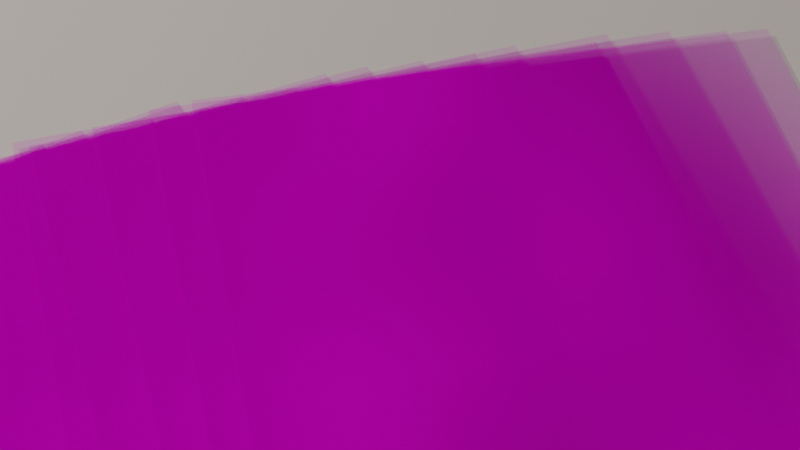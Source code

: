 # Source: spie23_x_-0.45_y_0.65_z_1.6_rx_45_ry_0_rz_-10_lens_85_dof_True_dist_2.38_fstop_1.8_samp_1024_denoise_False.blend  (saved by Blender 3.6.13; exported with 4.5.12 LTS)
import bpy
from mathutils import Matrix  # noqa: F401  (used for matrix-valued properties, if any)

bpy.ops.wm.read_factory_settings(use_empty=True)
scene = bpy.context.scene
scene.name = 'Scene'

# ---- collections
col_collection = bpy.data.collections.new('Collection'); scene.collection.children.link(col_collection)

# ---- images (referenced by path relative to the original .blend; pixels are not part of the script)
import os
ASSET_DIR = os.environ.get("B2B_ASSET_DIR", "")  # directory of the original .blend (textures are referenced by path, not embedded)
HERE = os.path.dirname(os.path.abspath(__file__))  # packed textures are extracted next to this script under _unpacked/

def load_image(name, relpath, width, height, colorspace="sRGB"):
    """Load a texture the original file referenced (path relative to the .blend, or extracted next to this script)."""
    p = next((c for c in (os.path.join(HERE, relpath), os.path.join(ASSET_DIR, relpath)) if relpath and os.path.exists(c)), "")
    if p:
        img = bpy.data.images.load(p, check_existing=True)
        img.name = name
    else:  # same state as the original file: an image datablock whose file is absent (Cycles renders it pink)
        img = bpy.data.images.new(name, width, height)
        img.source = "FILE"
        img.filepath = "//" + (relpath or name)
    img.colorspace_settings.name = colorspace
    return img
img_page_0_jpg = load_image('page_0.jpg', 'page_0.jpg', 1024, 1024, 'sRGB')
img_page_1_jpg = load_image('page_1.jpg', 'page_1.jpg', 1024, 1024, 'sRGB')
img_page_10_jpg = load_image('page_10.jpg', 'page_10.jpg', 1024, 1024, 'sRGB')
img_page_11_jpg = load_image('page_11.jpg', 'page_11.jpg', 1024, 1024, 'sRGB')
img_page_12_jpg = load_image('page_12.jpg', 'page_12.jpg', 1024, 1024, 'sRGB')
img_page_13_jpg = load_image('page_13.jpg', 'page_13.jpg', 1024, 1024, 'sRGB')
img_page_14_jpg = load_image('page_14.jpg', 'page_14.jpg', 1024, 1024, 'sRGB')
img_page_15_jpg = load_image('page_15.jpg', 'page_15.jpg', 1024, 1024, 'sRGB')
img_page_16_jpg = load_image('page_16.jpg', 'page_16.jpg', 1024, 1024, 'sRGB')
img_page_17_jpg = load_image('page_17.jpg', 'page_17.jpg', 1024, 1024, 'sRGB')
img_page_18_jpg = load_image('page_18.jpg', 'page_18.jpg', 1024, 1024, 'sRGB')
img_page_2_jpg = load_image('page_2.jpg', 'page_2.jpg', 1024, 1024, 'sRGB')
img_page_3_jpg = load_image('page_3.jpg', 'page_3.jpg', 1024, 1024, 'sRGB')
img_page_4_jpg = load_image('page_4.jpg', 'page_4.jpg', 1024, 1024, 'sRGB')
img_page_5_jpg = load_image('page_5.jpg', 'page_5.jpg', 1024, 1024, 'sRGB')
img_page_6_jpg = load_image('page_6.jpg', 'page_6.jpg', 1024, 1024, 'sRGB')
img_page_7_jpg = load_image('page_7.jpg', 'page_7.jpg', 1024, 1024, 'sRGB')
img_page_8_jpg = load_image('page_8.jpg', 'page_8.jpg', 1024, 1024, 'sRGB')
img_page_9_jpg = load_image('page_9.jpg', 'page_9.jpg', 1024, 1024, 'sRGB')

# ---- materials (node trees are filled in below, after node groups)
mat_page_0 = bpy.data.materials.new('page_0')
mat_page_0.surface_render_method = 'BLENDED'
mat_page_0.blend_method = 'BLEND'
mat_page_1 = bpy.data.materials.new('page_1')
mat_page_1.surface_render_method = 'BLENDED'
mat_page_1.blend_method = 'BLEND'
mat_page_10 = bpy.data.materials.new('page_10')
mat_page_10.surface_render_method = 'BLENDED'
mat_page_10.blend_method = 'BLEND'
mat_page_11 = bpy.data.materials.new('page_11')
mat_page_11.surface_render_method = 'BLENDED'
mat_page_11.blend_method = 'BLEND'
mat_page_12 = bpy.data.materials.new('page_12')
mat_page_12.surface_render_method = 'BLENDED'
mat_page_12.blend_method = 'BLEND'
mat_page_13 = bpy.data.materials.new('page_13')
mat_page_13.surface_render_method = 'BLENDED'
mat_page_13.blend_method = 'BLEND'
mat_page_14 = bpy.data.materials.new('page_14')
mat_page_14.surface_render_method = 'BLENDED'
mat_page_14.blend_method = 'BLEND'
mat_page_15 = bpy.data.materials.new('page_15')
mat_page_15.surface_render_method = 'BLENDED'
mat_page_15.blend_method = 'BLEND'
mat_page_16 = bpy.data.materials.new('page_16')
mat_page_16.surface_render_method = 'BLENDED'
mat_page_16.blend_method = 'BLEND'
mat_page_17 = bpy.data.materials.new('page_17')
mat_page_17.surface_render_method = 'BLENDED'
mat_page_17.blend_method = 'BLEND'
mat_page_18 = bpy.data.materials.new('page_18')
mat_page_18.surface_render_method = 'BLENDED'
mat_page_18.blend_method = 'BLEND'
mat_page_2 = bpy.data.materials.new('page_2')
mat_page_2.surface_render_method = 'BLENDED'
mat_page_2.blend_method = 'BLEND'
mat_page_3 = bpy.data.materials.new('page_3')
mat_page_3.surface_render_method = 'BLENDED'
mat_page_3.blend_method = 'BLEND'
mat_page_4 = bpy.data.materials.new('page_4')
mat_page_4.surface_render_method = 'BLENDED'
mat_page_4.blend_method = 'BLEND'
mat_page_5 = bpy.data.materials.new('page_5')
mat_page_5.surface_render_method = 'BLENDED'
mat_page_5.blend_method = 'BLEND'
mat_page_6 = bpy.data.materials.new('page_6')
mat_page_6.surface_render_method = 'BLENDED'
mat_page_6.blend_method = 'BLEND'
mat_page_7 = bpy.data.materials.new('page_7')
mat_page_7.surface_render_method = 'BLENDED'
mat_page_7.blend_method = 'BLEND'
mat_page_8 = bpy.data.materials.new('page_8')
mat_page_8.surface_render_method = 'BLENDED'
mat_page_8.blend_method = 'BLEND'
mat_page_9 = bpy.data.materials.new('page_9')
mat_page_9.surface_render_method = 'BLENDED'
mat_page_9.blend_method = 'BLEND'

# ---- material node trees
mat_page_0.use_nodes = True; mat_page_0.node_tree.nodes.clear()
_N = mat_page_0.node_tree.nodes; _L = mat_page_0.node_tree.links
n0 = _N.new('ShaderNodeOutputMaterial'); n0.name = 'Material Output'; n0.location = (300, 300)
n1 = _N.new('ShaderNodeTexImage'); n1.name = 'Image Texture'; n1.location = (-200, 300)
n1.image = img_page_0_jpg
n1.extension = 'CLIP'
n2 = _N.new('ShaderNodeBsdfPrincipled'); n2.name = 'Principled BSDF'; n2.location = (0, 300)
n2.distribution = 'GGX'
n2.subsurface_method = 'RANDOM_WALK_SKIN'
n2.inputs[2].default_value = 1.0
n2.inputs[3].default_value = 1.45
n2.inputs[13].default_value = 0.0
n2.inputs[18].default_value = 0.1
n2.inputs[27].default_value = (0.0, 0.0, 0.0, 1.0)
n2.inputs[28].default_value = 1.0
n3 = _N.new('ShaderNodeTexNoise'); n3.name = 'Noise Texture'; n3.location = (0, 0)
n3.inputs[2].default_value = 500.0
n3.inputs[3].default_value = 250.0
n4 = _N.new('ShaderNodeBump'); n4.name = 'Bump'; n4.location = (0, 0)
n4.inputs[0].default_value = 0.05
n4.inputs[1].default_value = 1.0
n4.inputs[2].default_value = 1.0
n5 = _N.new('ShaderNodeTexNoise'); n5.name = 'Noise Texture.001'; n5.location = (0, 0)
n5.inputs[2].default_value = 1.5
n5.inputs[3].default_value = 0.5
n6 = _N.new('ShaderNodeBump'); n6.name = 'Bump.001'; n6.location = (0, 0)
n6.inputs[0].default_value = 0.5
n6.inputs[1].default_value = 1.0
n6.inputs[2].default_value = 1.0
n7 = _N.new('ShaderNodeMixRGB'); n7.name = 'Mix (Legacy)'; n7.location = (0, 0)
n7.blend_type = 'ADD'
n7.inputs[0].default_value = 1.0
_L.new(n1.outputs[0], n2.inputs[0])
_L.new(n1.outputs[1], n2.inputs[4])
_L.new(n2.outputs[0], n0.inputs[0])
_L.new(n3.outputs[0], n4.inputs[3])
_L.new(n5.outputs[0], n6.inputs[3])
_L.new(n4.outputs[0], n7.inputs[1])
_L.new(n6.outputs[0], n7.inputs[2])
_L.new(n7.outputs[0], n2.inputs[5])
n0.is_active_output = True
mat_page_1.use_nodes = True; mat_page_1.node_tree.nodes.clear()
_N = mat_page_1.node_tree.nodes; _L = mat_page_1.node_tree.links
n0 = _N.new('ShaderNodeOutputMaterial'); n0.name = 'Material Output'; n0.location = (300, 300)
n1 = _N.new('ShaderNodeTexImage'); n1.name = 'Image Texture'; n1.location = (-200, 300)
n1.image = img_page_1_jpg
n1.extension = 'CLIP'
n2 = _N.new('ShaderNodeBsdfPrincipled'); n2.name = 'Principled BSDF'; n2.location = (0, 300)
n2.distribution = 'GGX'
n2.subsurface_method = 'RANDOM_WALK_SKIN'
n2.inputs[2].default_value = 1.0
n2.inputs[3].default_value = 1.45
n2.inputs[13].default_value = 0.0
n2.inputs[18].default_value = 0.1
n2.inputs[27].default_value = (0.0, 0.0, 0.0, 1.0)
n2.inputs[28].default_value = 1.0
n3 = _N.new('ShaderNodeTexNoise'); n3.name = 'Noise Texture'; n3.location = (0, 0)
n3.inputs[2].default_value = 500.0
n3.inputs[3].default_value = 250.0
n4 = _N.new('ShaderNodeBump'); n4.name = 'Bump'; n4.location = (0, 0)
n4.inputs[0].default_value = 0.05
n4.inputs[1].default_value = 1.0
n4.inputs[2].default_value = 1.0
n5 = _N.new('ShaderNodeTexNoise'); n5.name = 'Noise Texture.001'; n5.location = (0, 0)
n5.inputs[2].default_value = 1.5
n5.inputs[3].default_value = 0.5
n6 = _N.new('ShaderNodeBump'); n6.name = 'Bump.001'; n6.location = (0, 0)
n6.inputs[0].default_value = 0.5
n6.inputs[1].default_value = 1.0
n6.inputs[2].default_value = 1.0
n7 = _N.new('ShaderNodeMixRGB'); n7.name = 'Mix (Legacy)'; n7.location = (0, 0)
n7.blend_type = 'ADD'
n7.inputs[0].default_value = 1.0
_L.new(n1.outputs[0], n2.inputs[0])
_L.new(n1.outputs[1], n2.inputs[4])
_L.new(n2.outputs[0], n0.inputs[0])
_L.new(n3.outputs[0], n4.inputs[3])
_L.new(n5.outputs[0], n6.inputs[3])
_L.new(n4.outputs[0], n7.inputs[1])
_L.new(n6.outputs[0], n7.inputs[2])
_L.new(n7.outputs[0], n2.inputs[5])
n0.is_active_output = True
mat_page_10.use_nodes = True; mat_page_10.node_tree.nodes.clear()
_N = mat_page_10.node_tree.nodes; _L = mat_page_10.node_tree.links
n0 = _N.new('ShaderNodeOutputMaterial'); n0.name = 'Material Output'; n0.location = (300, 300)
n1 = _N.new('ShaderNodeTexImage'); n1.name = 'Image Texture'; n1.location = (-200, 300)
n1.image = img_page_10_jpg
n1.extension = 'CLIP'
n2 = _N.new('ShaderNodeBsdfPrincipled'); n2.name = 'Principled BSDF'; n2.location = (0, 300)
n2.distribution = 'GGX'
n2.subsurface_method = 'RANDOM_WALK_SKIN'
n2.inputs[2].default_value = 1.0
n2.inputs[3].default_value = 1.45
n2.inputs[13].default_value = 0.0
n2.inputs[18].default_value = 0.1
n2.inputs[27].default_value = (0.0, 0.0, 0.0, 1.0)
n2.inputs[28].default_value = 1.0
n3 = _N.new('ShaderNodeTexNoise'); n3.name = 'Noise Texture'; n3.location = (0, 0)
n3.inputs[2].default_value = 500.0
n3.inputs[3].default_value = 250.0
n4 = _N.new('ShaderNodeBump'); n4.name = 'Bump'; n4.location = (0, 0)
n4.inputs[0].default_value = 0.05
n4.inputs[1].default_value = 1.0
n4.inputs[2].default_value = 1.0
n5 = _N.new('ShaderNodeTexNoise'); n5.name = 'Noise Texture.001'; n5.location = (0, 0)
n5.inputs[2].default_value = 1.5
n5.inputs[3].default_value = 0.5
n6 = _N.new('ShaderNodeBump'); n6.name = 'Bump.001'; n6.location = (0, 0)
n6.inputs[0].default_value = 0.5
n6.inputs[1].default_value = 1.0
n6.inputs[2].default_value = 1.0
n7 = _N.new('ShaderNodeMixRGB'); n7.name = 'Mix (Legacy)'; n7.location = (0, 0)
n7.blend_type = 'ADD'
n7.inputs[0].default_value = 1.0
_L.new(n1.outputs[0], n2.inputs[0])
_L.new(n1.outputs[1], n2.inputs[4])
_L.new(n2.outputs[0], n0.inputs[0])
_L.new(n3.outputs[0], n4.inputs[3])
_L.new(n5.outputs[0], n6.inputs[3])
_L.new(n4.outputs[0], n7.inputs[1])
_L.new(n6.outputs[0], n7.inputs[2])
_L.new(n7.outputs[0], n2.inputs[5])
n0.is_active_output = True
mat_page_11.use_nodes = True; mat_page_11.node_tree.nodes.clear()
_N = mat_page_11.node_tree.nodes; _L = mat_page_11.node_tree.links
n0 = _N.new('ShaderNodeOutputMaterial'); n0.name = 'Material Output'; n0.location = (300, 300)
n1 = _N.new('ShaderNodeTexImage'); n1.name = 'Image Texture'; n1.location = (-200, 300)
n1.image = img_page_11_jpg
n1.extension = 'CLIP'
n2 = _N.new('ShaderNodeBsdfPrincipled'); n2.name = 'Principled BSDF'; n2.location = (0, 300)
n2.distribution = 'GGX'
n2.subsurface_method = 'RANDOM_WALK_SKIN'
n2.inputs[2].default_value = 1.0
n2.inputs[3].default_value = 1.45
n2.inputs[13].default_value = 0.0
n2.inputs[18].default_value = 0.1
n2.inputs[27].default_value = (0.0, 0.0, 0.0, 1.0)
n2.inputs[28].default_value = 1.0
n3 = _N.new('ShaderNodeTexNoise'); n3.name = 'Noise Texture'; n3.location = (0, 0)
n3.inputs[2].default_value = 500.0
n3.inputs[3].default_value = 250.0
n4 = _N.new('ShaderNodeBump'); n4.name = 'Bump'; n4.location = (0, 0)
n4.inputs[0].default_value = 0.05
n4.inputs[1].default_value = 1.0
n4.inputs[2].default_value = 1.0
n5 = _N.new('ShaderNodeTexNoise'); n5.name = 'Noise Texture.001'; n5.location = (0, 0)
n5.inputs[2].default_value = 1.5
n5.inputs[3].default_value = 0.5
n6 = _N.new('ShaderNodeBump'); n6.name = 'Bump.001'; n6.location = (0, 0)
n6.inputs[0].default_value = 0.5
n6.inputs[1].default_value = 1.0
n6.inputs[2].default_value = 1.0
n7 = _N.new('ShaderNodeMixRGB'); n7.name = 'Mix (Legacy)'; n7.location = (0, 0)
n7.blend_type = 'ADD'
n7.inputs[0].default_value = 1.0
_L.new(n1.outputs[0], n2.inputs[0])
_L.new(n1.outputs[1], n2.inputs[4])
_L.new(n2.outputs[0], n0.inputs[0])
_L.new(n3.outputs[0], n4.inputs[3])
_L.new(n5.outputs[0], n6.inputs[3])
_L.new(n4.outputs[0], n7.inputs[1])
_L.new(n6.outputs[0], n7.inputs[2])
_L.new(n7.outputs[0], n2.inputs[5])
n0.is_active_output = True
mat_page_12.use_nodes = True; mat_page_12.node_tree.nodes.clear()
_N = mat_page_12.node_tree.nodes; _L = mat_page_12.node_tree.links
n0 = _N.new('ShaderNodeOutputMaterial'); n0.name = 'Material Output'; n0.location = (300, 300)
n1 = _N.new('ShaderNodeTexImage'); n1.name = 'Image Texture'; n1.location = (-200, 300)
n1.image = img_page_12_jpg
n1.extension = 'CLIP'
n2 = _N.new('ShaderNodeBsdfPrincipled'); n2.name = 'Principled BSDF'; n2.location = (0, 300)
n2.distribution = 'GGX'
n2.subsurface_method = 'RANDOM_WALK_SKIN'
n2.inputs[2].default_value = 1.0
n2.inputs[3].default_value = 1.45
n2.inputs[13].default_value = 0.0
n2.inputs[18].default_value = 0.1
n2.inputs[27].default_value = (0.0, 0.0, 0.0, 1.0)
n2.inputs[28].default_value = 1.0
n3 = _N.new('ShaderNodeTexNoise'); n3.name = 'Noise Texture'; n3.location = (0, 0)
n3.inputs[2].default_value = 500.0
n3.inputs[3].default_value = 250.0
n4 = _N.new('ShaderNodeBump'); n4.name = 'Bump'; n4.location = (0, 0)
n4.inputs[0].default_value = 0.05
n4.inputs[1].default_value = 1.0
n4.inputs[2].default_value = 1.0
n5 = _N.new('ShaderNodeTexNoise'); n5.name = 'Noise Texture.001'; n5.location = (0, 0)
n5.inputs[2].default_value = 1.5
n5.inputs[3].default_value = 0.5
n6 = _N.new('ShaderNodeBump'); n6.name = 'Bump.001'; n6.location = (0, 0)
n6.inputs[0].default_value = 0.5
n6.inputs[1].default_value = 1.0
n6.inputs[2].default_value = 1.0
n7 = _N.new('ShaderNodeMixRGB'); n7.name = 'Mix (Legacy)'; n7.location = (0, 0)
n7.blend_type = 'ADD'
n7.inputs[0].default_value = 1.0
_L.new(n1.outputs[0], n2.inputs[0])
_L.new(n1.outputs[1], n2.inputs[4])
_L.new(n2.outputs[0], n0.inputs[0])
_L.new(n3.outputs[0], n4.inputs[3])
_L.new(n5.outputs[0], n6.inputs[3])
_L.new(n4.outputs[0], n7.inputs[1])
_L.new(n6.outputs[0], n7.inputs[2])
_L.new(n7.outputs[0], n2.inputs[5])
n0.is_active_output = True
mat_page_13.use_nodes = True; mat_page_13.node_tree.nodes.clear()
_N = mat_page_13.node_tree.nodes; _L = mat_page_13.node_tree.links
n0 = _N.new('ShaderNodeOutputMaterial'); n0.name = 'Material Output'; n0.location = (300, 300)
n1 = _N.new('ShaderNodeTexImage'); n1.name = 'Image Texture'; n1.location = (-200, 300)
n1.image = img_page_13_jpg
n1.extension = 'CLIP'
n2 = _N.new('ShaderNodeBsdfPrincipled'); n2.name = 'Principled BSDF'; n2.location = (0, 300)
n2.distribution = 'GGX'
n2.subsurface_method = 'RANDOM_WALK_SKIN'
n2.inputs[2].default_value = 1.0
n2.inputs[3].default_value = 1.45
n2.inputs[13].default_value = 0.0
n2.inputs[18].default_value = 0.1
n2.inputs[27].default_value = (0.0, 0.0, 0.0, 1.0)
n2.inputs[28].default_value = 1.0
n3 = _N.new('ShaderNodeTexNoise'); n3.name = 'Noise Texture'; n3.location = (0, 0)
n3.inputs[2].default_value = 500.0
n3.inputs[3].default_value = 250.0
n4 = _N.new('ShaderNodeBump'); n4.name = 'Bump'; n4.location = (0, 0)
n4.inputs[0].default_value = 0.05
n4.inputs[1].default_value = 1.0
n4.inputs[2].default_value = 1.0
n5 = _N.new('ShaderNodeTexNoise'); n5.name = 'Noise Texture.001'; n5.location = (0, 0)
n5.inputs[2].default_value = 1.5
n5.inputs[3].default_value = 0.5
n6 = _N.new('ShaderNodeBump'); n6.name = 'Bump.001'; n6.location = (0, 0)
n6.inputs[0].default_value = 0.5
n6.inputs[1].default_value = 1.0
n6.inputs[2].default_value = 1.0
n7 = _N.new('ShaderNodeMixRGB'); n7.name = 'Mix (Legacy)'; n7.location = (0, 0)
n7.blend_type = 'ADD'
n7.inputs[0].default_value = 1.0
_L.new(n1.outputs[0], n2.inputs[0])
_L.new(n1.outputs[1], n2.inputs[4])
_L.new(n2.outputs[0], n0.inputs[0])
_L.new(n3.outputs[0], n4.inputs[3])
_L.new(n5.outputs[0], n6.inputs[3])
_L.new(n4.outputs[0], n7.inputs[1])
_L.new(n6.outputs[0], n7.inputs[2])
_L.new(n7.outputs[0], n2.inputs[5])
n0.is_active_output = True
mat_page_14.use_nodes = True; mat_page_14.node_tree.nodes.clear()
_N = mat_page_14.node_tree.nodes; _L = mat_page_14.node_tree.links
n0 = _N.new('ShaderNodeOutputMaterial'); n0.name = 'Material Output'; n0.location = (300, 300)
n1 = _N.new('ShaderNodeTexImage'); n1.name = 'Image Texture'; n1.location = (-200, 300)
n1.image = img_page_14_jpg
n1.extension = 'CLIP'
n2 = _N.new('ShaderNodeBsdfPrincipled'); n2.name = 'Principled BSDF'; n2.location = (0, 300)
n2.distribution = 'GGX'
n2.subsurface_method = 'RANDOM_WALK_SKIN'
n2.inputs[2].default_value = 1.0
n2.inputs[3].default_value = 1.45
n2.inputs[13].default_value = 0.0
n2.inputs[18].default_value = 0.1
n2.inputs[27].default_value = (0.0, 0.0, 0.0, 1.0)
n2.inputs[28].default_value = 1.0
n3 = _N.new('ShaderNodeTexNoise'); n3.name = 'Noise Texture'; n3.location = (0, 0)
n3.inputs[2].default_value = 500.0
n3.inputs[3].default_value = 250.0
n4 = _N.new('ShaderNodeBump'); n4.name = 'Bump'; n4.location = (0, 0)
n4.inputs[0].default_value = 0.05
n4.inputs[1].default_value = 1.0
n4.inputs[2].default_value = 1.0
n5 = _N.new('ShaderNodeTexNoise'); n5.name = 'Noise Texture.001'; n5.location = (0, 0)
n5.inputs[2].default_value = 1.5
n5.inputs[3].default_value = 0.5
n6 = _N.new('ShaderNodeBump'); n6.name = 'Bump.001'; n6.location = (0, 0)
n6.inputs[0].default_value = 0.5
n6.inputs[1].default_value = 1.0
n6.inputs[2].default_value = 1.0
n7 = _N.new('ShaderNodeMixRGB'); n7.name = 'Mix (Legacy)'; n7.location = (0, 0)
n7.blend_type = 'ADD'
n7.inputs[0].default_value = 1.0
_L.new(n1.outputs[0], n2.inputs[0])
_L.new(n1.outputs[1], n2.inputs[4])
_L.new(n2.outputs[0], n0.inputs[0])
_L.new(n3.outputs[0], n4.inputs[3])
_L.new(n5.outputs[0], n6.inputs[3])
_L.new(n4.outputs[0], n7.inputs[1])
_L.new(n6.outputs[0], n7.inputs[2])
_L.new(n7.outputs[0], n2.inputs[5])
n0.is_active_output = True
mat_page_15.use_nodes = True; mat_page_15.node_tree.nodes.clear()
_N = mat_page_15.node_tree.nodes; _L = mat_page_15.node_tree.links
n0 = _N.new('ShaderNodeOutputMaterial'); n0.name = 'Material Output'; n0.location = (300, 300)
n1 = _N.new('ShaderNodeTexImage'); n1.name = 'Image Texture'; n1.location = (-200, 300)
n1.image = img_page_15_jpg
n1.extension = 'CLIP'
n2 = _N.new('ShaderNodeBsdfPrincipled'); n2.name = 'Principled BSDF'; n2.location = (0, 300)
n2.distribution = 'GGX'
n2.subsurface_method = 'RANDOM_WALK_SKIN'
n2.inputs[2].default_value = 1.0
n2.inputs[3].default_value = 1.45
n2.inputs[13].default_value = 0.0
n2.inputs[18].default_value = 0.1
n2.inputs[27].default_value = (0.0, 0.0, 0.0, 1.0)
n2.inputs[28].default_value = 1.0
n3 = _N.new('ShaderNodeTexNoise'); n3.name = 'Noise Texture'; n3.location = (0, 0)
n3.inputs[2].default_value = 500.0
n3.inputs[3].default_value = 250.0
n4 = _N.new('ShaderNodeBump'); n4.name = 'Bump'; n4.location = (0, 0)
n4.inputs[0].default_value = 0.05
n4.inputs[1].default_value = 1.0
n4.inputs[2].default_value = 1.0
n5 = _N.new('ShaderNodeTexNoise'); n5.name = 'Noise Texture.001'; n5.location = (0, 0)
n5.inputs[2].default_value = 1.5
n5.inputs[3].default_value = 0.5
n6 = _N.new('ShaderNodeBump'); n6.name = 'Bump.001'; n6.location = (0, 0)
n6.inputs[0].default_value = 0.5
n6.inputs[1].default_value = 1.0
n6.inputs[2].default_value = 1.0
n7 = _N.new('ShaderNodeMixRGB'); n7.name = 'Mix (Legacy)'; n7.location = (0, 0)
n7.blend_type = 'ADD'
n7.inputs[0].default_value = 1.0
_L.new(n1.outputs[0], n2.inputs[0])
_L.new(n1.outputs[1], n2.inputs[4])
_L.new(n2.outputs[0], n0.inputs[0])
_L.new(n3.outputs[0], n4.inputs[3])
_L.new(n5.outputs[0], n6.inputs[3])
_L.new(n4.outputs[0], n7.inputs[1])
_L.new(n6.outputs[0], n7.inputs[2])
_L.new(n7.outputs[0], n2.inputs[5])
n0.is_active_output = True
mat_page_16.use_nodes = True; mat_page_16.node_tree.nodes.clear()
_N = mat_page_16.node_tree.nodes; _L = mat_page_16.node_tree.links
n0 = _N.new('ShaderNodeOutputMaterial'); n0.name = 'Material Output'; n0.location = (300, 300)
n1 = _N.new('ShaderNodeTexImage'); n1.name = 'Image Texture'; n1.location = (-200, 300)
n1.image = img_page_16_jpg
n1.extension = 'CLIP'
n2 = _N.new('ShaderNodeBsdfPrincipled'); n2.name = 'Principled BSDF'; n2.location = (0, 300)
n2.distribution = 'GGX'
n2.subsurface_method = 'RANDOM_WALK_SKIN'
n2.inputs[2].default_value = 1.0
n2.inputs[3].default_value = 1.45
n2.inputs[13].default_value = 0.0
n2.inputs[18].default_value = 0.1
n2.inputs[27].default_value = (0.0, 0.0, 0.0, 1.0)
n2.inputs[28].default_value = 1.0
n3 = _N.new('ShaderNodeTexNoise'); n3.name = 'Noise Texture'; n3.location = (0, 0)
n3.inputs[2].default_value = 500.0
n3.inputs[3].default_value = 250.0
n4 = _N.new('ShaderNodeBump'); n4.name = 'Bump'; n4.location = (0, 0)
n4.inputs[0].default_value = 0.05
n4.inputs[1].default_value = 1.0
n4.inputs[2].default_value = 1.0
n5 = _N.new('ShaderNodeTexNoise'); n5.name = 'Noise Texture.001'; n5.location = (0, 0)
n5.inputs[2].default_value = 1.5
n5.inputs[3].default_value = 0.5
n6 = _N.new('ShaderNodeBump'); n6.name = 'Bump.001'; n6.location = (0, 0)
n6.inputs[0].default_value = 0.5
n6.inputs[1].default_value = 1.0
n6.inputs[2].default_value = 1.0
n7 = _N.new('ShaderNodeMixRGB'); n7.name = 'Mix (Legacy)'; n7.location = (0, 0)
n7.blend_type = 'ADD'
n7.inputs[0].default_value = 1.0
_L.new(n1.outputs[0], n2.inputs[0])
_L.new(n1.outputs[1], n2.inputs[4])
_L.new(n2.outputs[0], n0.inputs[0])
_L.new(n3.outputs[0], n4.inputs[3])
_L.new(n5.outputs[0], n6.inputs[3])
_L.new(n4.outputs[0], n7.inputs[1])
_L.new(n6.outputs[0], n7.inputs[2])
_L.new(n7.outputs[0], n2.inputs[5])
n0.is_active_output = True
mat_page_17.use_nodes = True; mat_page_17.node_tree.nodes.clear()
_N = mat_page_17.node_tree.nodes; _L = mat_page_17.node_tree.links
n0 = _N.new('ShaderNodeOutputMaterial'); n0.name = 'Material Output'; n0.location = (300, 300)
n1 = _N.new('ShaderNodeTexImage'); n1.name = 'Image Texture'; n1.location = (-200, 300)
n1.image = img_page_17_jpg
n1.extension = 'CLIP'
n2 = _N.new('ShaderNodeBsdfPrincipled'); n2.name = 'Principled BSDF'; n2.location = (0, 300)
n2.distribution = 'GGX'
n2.subsurface_method = 'RANDOM_WALK_SKIN'
n2.inputs[2].default_value = 1.0
n2.inputs[3].default_value = 1.45
n2.inputs[13].default_value = 0.0
n2.inputs[18].default_value = 0.1
n2.inputs[27].default_value = (0.0, 0.0, 0.0, 1.0)
n2.inputs[28].default_value = 1.0
n3 = _N.new('ShaderNodeTexNoise'); n3.name = 'Noise Texture'; n3.location = (0, 0)
n3.inputs[2].default_value = 500.0
n3.inputs[3].default_value = 250.0
n4 = _N.new('ShaderNodeBump'); n4.name = 'Bump'; n4.location = (0, 0)
n4.inputs[0].default_value = 0.05
n4.inputs[1].default_value = 1.0
n4.inputs[2].default_value = 1.0
n5 = _N.new('ShaderNodeTexNoise'); n5.name = 'Noise Texture.001'; n5.location = (0, 0)
n5.inputs[2].default_value = 1.5
n5.inputs[3].default_value = 0.5
n6 = _N.new('ShaderNodeBump'); n6.name = 'Bump.001'; n6.location = (0, 0)
n6.inputs[0].default_value = 0.5
n6.inputs[1].default_value = 1.0
n6.inputs[2].default_value = 1.0
n7 = _N.new('ShaderNodeMixRGB'); n7.name = 'Mix (Legacy)'; n7.location = (0, 0)
n7.blend_type = 'ADD'
n7.inputs[0].default_value = 1.0
_L.new(n1.outputs[0], n2.inputs[0])
_L.new(n1.outputs[1], n2.inputs[4])
_L.new(n2.outputs[0], n0.inputs[0])
_L.new(n3.outputs[0], n4.inputs[3])
_L.new(n5.outputs[0], n6.inputs[3])
_L.new(n4.outputs[0], n7.inputs[1])
_L.new(n6.outputs[0], n7.inputs[2])
_L.new(n7.outputs[0], n2.inputs[5])
n0.is_active_output = True
mat_page_18.use_nodes = True; mat_page_18.node_tree.nodes.clear()
_N = mat_page_18.node_tree.nodes; _L = mat_page_18.node_tree.links
n0 = _N.new('ShaderNodeOutputMaterial'); n0.name = 'Material Output'; n0.location = (300, 300)
n1 = _N.new('ShaderNodeTexImage'); n1.name = 'Image Texture'; n1.location = (-200, 300)
n1.image = img_page_18_jpg
n1.extension = 'CLIP'
n2 = _N.new('ShaderNodeBsdfPrincipled'); n2.name = 'Principled BSDF'; n2.location = (0, 300)
n2.distribution = 'GGX'
n2.subsurface_method = 'RANDOM_WALK_SKIN'
n2.inputs[2].default_value = 1.0
n2.inputs[3].default_value = 1.45
n2.inputs[13].default_value = 0.0
n2.inputs[18].default_value = 0.1
n2.inputs[27].default_value = (0.0, 0.0, 0.0, 1.0)
n2.inputs[28].default_value = 1.0
n3 = _N.new('ShaderNodeTexNoise'); n3.name = 'Noise Texture'; n3.location = (0, 0)
n3.inputs[2].default_value = 500.0
n3.inputs[3].default_value = 250.0
n4 = _N.new('ShaderNodeBump'); n4.name = 'Bump'; n4.location = (0, 0)
n4.inputs[0].default_value = 0.05
n4.inputs[1].default_value = 1.0
n4.inputs[2].default_value = 1.0
n5 = _N.new('ShaderNodeTexNoise'); n5.name = 'Noise Texture.001'; n5.location = (0, 0)
n5.inputs[2].default_value = 1.5
n5.inputs[3].default_value = 0.5
n6 = _N.new('ShaderNodeBump'); n6.name = 'Bump.001'; n6.location = (0, 0)
n6.inputs[0].default_value = 0.5
n6.inputs[1].default_value = 1.0
n6.inputs[2].default_value = 1.0
n7 = _N.new('ShaderNodeMixRGB'); n7.name = 'Mix (Legacy)'; n7.location = (0, 0)
n7.blend_type = 'ADD'
n7.inputs[0].default_value = 1.0
_L.new(n1.outputs[0], n2.inputs[0])
_L.new(n1.outputs[1], n2.inputs[4])
_L.new(n2.outputs[0], n0.inputs[0])
_L.new(n3.outputs[0], n4.inputs[3])
_L.new(n5.outputs[0], n6.inputs[3])
_L.new(n4.outputs[0], n7.inputs[1])
_L.new(n6.outputs[0], n7.inputs[2])
_L.new(n7.outputs[0], n2.inputs[5])
n0.is_active_output = True
mat_page_2.use_nodes = True; mat_page_2.node_tree.nodes.clear()
_N = mat_page_2.node_tree.nodes; _L = mat_page_2.node_tree.links
n0 = _N.new('ShaderNodeOutputMaterial'); n0.name = 'Material Output'; n0.location = (300, 300)
n1 = _N.new('ShaderNodeTexImage'); n1.name = 'Image Texture'; n1.location = (-200, 300)
n1.image = img_page_2_jpg
n1.extension = 'CLIP'
n2 = _N.new('ShaderNodeBsdfPrincipled'); n2.name = 'Principled BSDF'; n2.location = (0, 300)
n2.distribution = 'GGX'
n2.subsurface_method = 'RANDOM_WALK_SKIN'
n2.inputs[2].default_value = 1.0
n2.inputs[3].default_value = 1.45
n2.inputs[13].default_value = 0.0
n2.inputs[18].default_value = 0.1
n2.inputs[27].default_value = (0.0, 0.0, 0.0, 1.0)
n2.inputs[28].default_value = 1.0
n3 = _N.new('ShaderNodeTexNoise'); n3.name = 'Noise Texture'; n3.location = (0, 0)
n3.inputs[2].default_value = 500.0
n3.inputs[3].default_value = 250.0
n4 = _N.new('ShaderNodeBump'); n4.name = 'Bump'; n4.location = (0, 0)
n4.inputs[0].default_value = 0.05
n4.inputs[1].default_value = 1.0
n4.inputs[2].default_value = 1.0
n5 = _N.new('ShaderNodeTexNoise'); n5.name = 'Noise Texture.001'; n5.location = (0, 0)
n5.inputs[2].default_value = 1.5
n5.inputs[3].default_value = 0.5
n6 = _N.new('ShaderNodeBump'); n6.name = 'Bump.001'; n6.location = (0, 0)
n6.inputs[0].default_value = 0.5
n6.inputs[1].default_value = 1.0
n6.inputs[2].default_value = 1.0
n7 = _N.new('ShaderNodeMixRGB'); n7.name = 'Mix (Legacy)'; n7.location = (0, 0)
n7.blend_type = 'ADD'
n7.inputs[0].default_value = 1.0
_L.new(n1.outputs[0], n2.inputs[0])
_L.new(n1.outputs[1], n2.inputs[4])
_L.new(n2.outputs[0], n0.inputs[0])
_L.new(n3.outputs[0], n4.inputs[3])
_L.new(n5.outputs[0], n6.inputs[3])
_L.new(n4.outputs[0], n7.inputs[1])
_L.new(n6.outputs[0], n7.inputs[2])
_L.new(n7.outputs[0], n2.inputs[5])
n0.is_active_output = True
mat_page_3.use_nodes = True; mat_page_3.node_tree.nodes.clear()
_N = mat_page_3.node_tree.nodes; _L = mat_page_3.node_tree.links
n0 = _N.new('ShaderNodeOutputMaterial'); n0.name = 'Material Output'; n0.location = (300, 300)
n1 = _N.new('ShaderNodeTexImage'); n1.name = 'Image Texture'; n1.location = (-200, 300)
n1.image = img_page_3_jpg
n1.extension = 'CLIP'
n2 = _N.new('ShaderNodeBsdfPrincipled'); n2.name = 'Principled BSDF'; n2.location = (0, 300)
n2.distribution = 'GGX'
n2.subsurface_method = 'RANDOM_WALK_SKIN'
n2.inputs[2].default_value = 1.0
n2.inputs[3].default_value = 1.45
n2.inputs[13].default_value = 0.0
n2.inputs[18].default_value = 0.1
n2.inputs[27].default_value = (0.0, 0.0, 0.0, 1.0)
n2.inputs[28].default_value = 1.0
n3 = _N.new('ShaderNodeTexNoise'); n3.name = 'Noise Texture'; n3.location = (0, 0)
n3.inputs[2].default_value = 500.0
n3.inputs[3].default_value = 250.0
n4 = _N.new('ShaderNodeBump'); n4.name = 'Bump'; n4.location = (0, 0)
n4.inputs[0].default_value = 0.05
n4.inputs[1].default_value = 1.0
n4.inputs[2].default_value = 1.0
n5 = _N.new('ShaderNodeTexNoise'); n5.name = 'Noise Texture.001'; n5.location = (0, 0)
n5.inputs[2].default_value = 1.5
n5.inputs[3].default_value = 0.5
n6 = _N.new('ShaderNodeBump'); n6.name = 'Bump.001'; n6.location = (0, 0)
n6.inputs[0].default_value = 0.5
n6.inputs[1].default_value = 1.0
n6.inputs[2].default_value = 1.0
n7 = _N.new('ShaderNodeMixRGB'); n7.name = 'Mix (Legacy)'; n7.location = (0, 0)
n7.blend_type = 'ADD'
n7.inputs[0].default_value = 1.0
_L.new(n1.outputs[0], n2.inputs[0])
_L.new(n1.outputs[1], n2.inputs[4])
_L.new(n2.outputs[0], n0.inputs[0])
_L.new(n3.outputs[0], n4.inputs[3])
_L.new(n5.outputs[0], n6.inputs[3])
_L.new(n4.outputs[0], n7.inputs[1])
_L.new(n6.outputs[0], n7.inputs[2])
_L.new(n7.outputs[0], n2.inputs[5])
n0.is_active_output = True
mat_page_4.use_nodes = True; mat_page_4.node_tree.nodes.clear()
_N = mat_page_4.node_tree.nodes; _L = mat_page_4.node_tree.links
n0 = _N.new('ShaderNodeOutputMaterial'); n0.name = 'Material Output'; n0.location = (300, 300)
n1 = _N.new('ShaderNodeTexImage'); n1.name = 'Image Texture'; n1.location = (-200, 300)
n1.image = img_page_4_jpg
n1.extension = 'CLIP'
n2 = _N.new('ShaderNodeBsdfPrincipled'); n2.name = 'Principled BSDF'; n2.location = (0, 300)
n2.distribution = 'GGX'
n2.subsurface_method = 'RANDOM_WALK_SKIN'
n2.inputs[2].default_value = 1.0
n2.inputs[3].default_value = 1.45
n2.inputs[13].default_value = 0.0
n2.inputs[18].default_value = 0.1
n2.inputs[27].default_value = (0.0, 0.0, 0.0, 1.0)
n2.inputs[28].default_value = 1.0
n3 = _N.new('ShaderNodeTexNoise'); n3.name = 'Noise Texture'; n3.location = (0, 0)
n3.inputs[2].default_value = 500.0
n3.inputs[3].default_value = 250.0
n4 = _N.new('ShaderNodeBump'); n4.name = 'Bump'; n4.location = (0, 0)
n4.inputs[0].default_value = 0.05
n4.inputs[1].default_value = 1.0
n4.inputs[2].default_value = 1.0
n5 = _N.new('ShaderNodeTexNoise'); n5.name = 'Noise Texture.001'; n5.location = (0, 0)
n5.inputs[2].default_value = 1.5
n5.inputs[3].default_value = 0.5
n6 = _N.new('ShaderNodeBump'); n6.name = 'Bump.001'; n6.location = (0, 0)
n6.inputs[0].default_value = 0.5
n6.inputs[1].default_value = 1.0
n6.inputs[2].default_value = 1.0
n7 = _N.new('ShaderNodeMixRGB'); n7.name = 'Mix (Legacy)'; n7.location = (0, 0)
n7.blend_type = 'ADD'
n7.inputs[0].default_value = 1.0
_L.new(n1.outputs[0], n2.inputs[0])
_L.new(n1.outputs[1], n2.inputs[4])
_L.new(n2.outputs[0], n0.inputs[0])
_L.new(n3.outputs[0], n4.inputs[3])
_L.new(n5.outputs[0], n6.inputs[3])
_L.new(n4.outputs[0], n7.inputs[1])
_L.new(n6.outputs[0], n7.inputs[2])
_L.new(n7.outputs[0], n2.inputs[5])
n0.is_active_output = True
mat_page_5.use_nodes = True; mat_page_5.node_tree.nodes.clear()
_N = mat_page_5.node_tree.nodes; _L = mat_page_5.node_tree.links
n0 = _N.new('ShaderNodeOutputMaterial'); n0.name = 'Material Output'; n0.location = (300, 300)
n1 = _N.new('ShaderNodeTexImage'); n1.name = 'Image Texture'; n1.location = (-200, 300)
n1.image = img_page_5_jpg
n1.extension = 'CLIP'
n2 = _N.new('ShaderNodeBsdfPrincipled'); n2.name = 'Principled BSDF'; n2.location = (0, 300)
n2.distribution = 'GGX'
n2.subsurface_method = 'RANDOM_WALK_SKIN'
n2.inputs[2].default_value = 1.0
n2.inputs[3].default_value = 1.45
n2.inputs[13].default_value = 0.0
n2.inputs[18].default_value = 0.1
n2.inputs[27].default_value = (0.0, 0.0, 0.0, 1.0)
n2.inputs[28].default_value = 1.0
n3 = _N.new('ShaderNodeTexNoise'); n3.name = 'Noise Texture'; n3.location = (0, 0)
n3.inputs[2].default_value = 500.0
n3.inputs[3].default_value = 250.0
n4 = _N.new('ShaderNodeBump'); n4.name = 'Bump'; n4.location = (0, 0)
n4.inputs[0].default_value = 0.05
n4.inputs[1].default_value = 1.0
n4.inputs[2].default_value = 1.0
n5 = _N.new('ShaderNodeTexNoise'); n5.name = 'Noise Texture.001'; n5.location = (0, 0)
n5.inputs[2].default_value = 1.5
n5.inputs[3].default_value = 0.5
n6 = _N.new('ShaderNodeBump'); n6.name = 'Bump.001'; n6.location = (0, 0)
n6.inputs[0].default_value = 0.5
n6.inputs[1].default_value = 1.0
n6.inputs[2].default_value = 1.0
n7 = _N.new('ShaderNodeMixRGB'); n7.name = 'Mix (Legacy)'; n7.location = (0, 0)
n7.blend_type = 'ADD'
n7.inputs[0].default_value = 1.0
_L.new(n1.outputs[0], n2.inputs[0])
_L.new(n1.outputs[1], n2.inputs[4])
_L.new(n2.outputs[0], n0.inputs[0])
_L.new(n3.outputs[0], n4.inputs[3])
_L.new(n5.outputs[0], n6.inputs[3])
_L.new(n4.outputs[0], n7.inputs[1])
_L.new(n6.outputs[0], n7.inputs[2])
_L.new(n7.outputs[0], n2.inputs[5])
n0.is_active_output = True
mat_page_6.use_nodes = True; mat_page_6.node_tree.nodes.clear()
_N = mat_page_6.node_tree.nodes; _L = mat_page_6.node_tree.links
n0 = _N.new('ShaderNodeOutputMaterial'); n0.name = 'Material Output'; n0.location = (300, 300)
n1 = _N.new('ShaderNodeTexImage'); n1.name = 'Image Texture'; n1.location = (-200, 300)
n1.image = img_page_6_jpg
n1.extension = 'CLIP'
n2 = _N.new('ShaderNodeBsdfPrincipled'); n2.name = 'Principled BSDF'; n2.location = (0, 300)
n2.distribution = 'GGX'
n2.subsurface_method = 'RANDOM_WALK_SKIN'
n2.inputs[2].default_value = 1.0
n2.inputs[3].default_value = 1.45
n2.inputs[13].default_value = 0.0
n2.inputs[18].default_value = 0.1
n2.inputs[27].default_value = (0.0, 0.0, 0.0, 1.0)
n2.inputs[28].default_value = 1.0
n3 = _N.new('ShaderNodeTexNoise'); n3.name = 'Noise Texture'; n3.location = (0, 0)
n3.inputs[2].default_value = 500.0
n3.inputs[3].default_value = 250.0
n4 = _N.new('ShaderNodeBump'); n4.name = 'Bump'; n4.location = (0, 0)
n4.inputs[0].default_value = 0.05
n4.inputs[1].default_value = 1.0
n4.inputs[2].default_value = 1.0
n5 = _N.new('ShaderNodeTexNoise'); n5.name = 'Noise Texture.001'; n5.location = (0, 0)
n5.inputs[2].default_value = 1.5
n5.inputs[3].default_value = 0.5
n6 = _N.new('ShaderNodeBump'); n6.name = 'Bump.001'; n6.location = (0, 0)
n6.inputs[0].default_value = 0.5
n6.inputs[1].default_value = 1.0
n6.inputs[2].default_value = 1.0
n7 = _N.new('ShaderNodeMixRGB'); n7.name = 'Mix (Legacy)'; n7.location = (0, 0)
n7.blend_type = 'ADD'
n7.inputs[0].default_value = 1.0
_L.new(n1.outputs[0], n2.inputs[0])
_L.new(n1.outputs[1], n2.inputs[4])
_L.new(n2.outputs[0], n0.inputs[0])
_L.new(n3.outputs[0], n4.inputs[3])
_L.new(n5.outputs[0], n6.inputs[3])
_L.new(n4.outputs[0], n7.inputs[1])
_L.new(n6.outputs[0], n7.inputs[2])
_L.new(n7.outputs[0], n2.inputs[5])
n0.is_active_output = True
mat_page_7.use_nodes = True; mat_page_7.node_tree.nodes.clear()
_N = mat_page_7.node_tree.nodes; _L = mat_page_7.node_tree.links
n0 = _N.new('ShaderNodeOutputMaterial'); n0.name = 'Material Output'; n0.location = (300, 300)
n1 = _N.new('ShaderNodeTexImage'); n1.name = 'Image Texture'; n1.location = (-200, 300)
n1.image = img_page_7_jpg
n1.extension = 'CLIP'
n2 = _N.new('ShaderNodeBsdfPrincipled'); n2.name = 'Principled BSDF'; n2.location = (0, 300)
n2.distribution = 'GGX'
n2.subsurface_method = 'RANDOM_WALK_SKIN'
n2.inputs[2].default_value = 1.0
n2.inputs[3].default_value = 1.45
n2.inputs[13].default_value = 0.0
n2.inputs[18].default_value = 0.1
n2.inputs[27].default_value = (0.0, 0.0, 0.0, 1.0)
n2.inputs[28].default_value = 1.0
n3 = _N.new('ShaderNodeTexNoise'); n3.name = 'Noise Texture'; n3.location = (0, 0)
n3.inputs[2].default_value = 500.0
n3.inputs[3].default_value = 250.0
n4 = _N.new('ShaderNodeBump'); n4.name = 'Bump'; n4.location = (0, 0)
n4.inputs[0].default_value = 0.05
n4.inputs[1].default_value = 1.0
n4.inputs[2].default_value = 1.0
n5 = _N.new('ShaderNodeTexNoise'); n5.name = 'Noise Texture.001'; n5.location = (0, 0)
n5.inputs[2].default_value = 1.5
n5.inputs[3].default_value = 0.5
n6 = _N.new('ShaderNodeBump'); n6.name = 'Bump.001'; n6.location = (0, 0)
n6.inputs[0].default_value = 0.5
n6.inputs[1].default_value = 1.0
n6.inputs[2].default_value = 1.0
n7 = _N.new('ShaderNodeMixRGB'); n7.name = 'Mix (Legacy)'; n7.location = (0, 0)
n7.blend_type = 'ADD'
n7.inputs[0].default_value = 1.0
_L.new(n1.outputs[0], n2.inputs[0])
_L.new(n1.outputs[1], n2.inputs[4])
_L.new(n2.outputs[0], n0.inputs[0])
_L.new(n3.outputs[0], n4.inputs[3])
_L.new(n5.outputs[0], n6.inputs[3])
_L.new(n4.outputs[0], n7.inputs[1])
_L.new(n6.outputs[0], n7.inputs[2])
_L.new(n7.outputs[0], n2.inputs[5])
n0.is_active_output = True
mat_page_8.use_nodes = True; mat_page_8.node_tree.nodes.clear()
_N = mat_page_8.node_tree.nodes; _L = mat_page_8.node_tree.links
n0 = _N.new('ShaderNodeOutputMaterial'); n0.name = 'Material Output'; n0.location = (300, 300)
n1 = _N.new('ShaderNodeTexImage'); n1.name = 'Image Texture'; n1.location = (-200, 300)
n1.image = img_page_8_jpg
n1.extension = 'CLIP'
n2 = _N.new('ShaderNodeBsdfPrincipled'); n2.name = 'Principled BSDF'; n2.location = (0, 300)
n2.distribution = 'GGX'
n2.subsurface_method = 'RANDOM_WALK_SKIN'
n2.inputs[2].default_value = 1.0
n2.inputs[3].default_value = 1.45
n2.inputs[13].default_value = 0.0
n2.inputs[18].default_value = 0.1
n2.inputs[27].default_value = (0.0, 0.0, 0.0, 1.0)
n2.inputs[28].default_value = 1.0
n3 = _N.new('ShaderNodeTexNoise'); n3.name = 'Noise Texture'; n3.location = (0, 0)
n3.inputs[2].default_value = 500.0
n3.inputs[3].default_value = 250.0
n4 = _N.new('ShaderNodeBump'); n4.name = 'Bump'; n4.location = (0, 0)
n4.inputs[0].default_value = 0.05
n4.inputs[1].default_value = 1.0
n4.inputs[2].default_value = 1.0
n5 = _N.new('ShaderNodeTexNoise'); n5.name = 'Noise Texture.001'; n5.location = (0, 0)
n5.inputs[2].default_value = 1.5
n5.inputs[3].default_value = 0.5
n6 = _N.new('ShaderNodeBump'); n6.name = 'Bump.001'; n6.location = (0, 0)
n6.inputs[0].default_value = 0.5
n6.inputs[1].default_value = 1.0
n6.inputs[2].default_value = 1.0
n7 = _N.new('ShaderNodeMixRGB'); n7.name = 'Mix (Legacy)'; n7.location = (0, 0)
n7.blend_type = 'ADD'
n7.inputs[0].default_value = 1.0
_L.new(n1.outputs[0], n2.inputs[0])
_L.new(n1.outputs[1], n2.inputs[4])
_L.new(n2.outputs[0], n0.inputs[0])
_L.new(n3.outputs[0], n4.inputs[3])
_L.new(n5.outputs[0], n6.inputs[3])
_L.new(n4.outputs[0], n7.inputs[1])
_L.new(n6.outputs[0], n7.inputs[2])
_L.new(n7.outputs[0], n2.inputs[5])
n0.is_active_output = True
mat_page_9.use_nodes = True; mat_page_9.node_tree.nodes.clear()
_N = mat_page_9.node_tree.nodes; _L = mat_page_9.node_tree.links
n0 = _N.new('ShaderNodeOutputMaterial'); n0.name = 'Material Output'; n0.location = (300, 300)
n1 = _N.new('ShaderNodeTexImage'); n1.name = 'Image Texture'; n1.location = (-200, 300)
n1.image = img_page_9_jpg
n1.extension = 'CLIP'
n2 = _N.new('ShaderNodeBsdfPrincipled'); n2.name = 'Principled BSDF'; n2.location = (0, 300)
n2.distribution = 'GGX'
n2.subsurface_method = 'RANDOM_WALK_SKIN'
n2.inputs[2].default_value = 1.0
n2.inputs[3].default_value = 1.45
n2.inputs[13].default_value = 0.0
n2.inputs[18].default_value = 0.1
n2.inputs[27].default_value = (0.0, 0.0, 0.0, 1.0)
n2.inputs[28].default_value = 1.0
n3 = _N.new('ShaderNodeTexNoise'); n3.name = 'Noise Texture'; n3.location = (0, 0)
n3.inputs[2].default_value = 500.0
n3.inputs[3].default_value = 250.0
n4 = _N.new('ShaderNodeBump'); n4.name = 'Bump'; n4.location = (0, 0)
n4.inputs[0].default_value = 0.05
n4.inputs[1].default_value = 1.0
n4.inputs[2].default_value = 1.0
n5 = _N.new('ShaderNodeTexNoise'); n5.name = 'Noise Texture.001'; n5.location = (0, 0)
n5.inputs[2].default_value = 1.5
n5.inputs[3].default_value = 0.5
n6 = _N.new('ShaderNodeBump'); n6.name = 'Bump.001'; n6.location = (0, 0)
n6.inputs[0].default_value = 0.5
n6.inputs[1].default_value = 1.0
n6.inputs[2].default_value = 1.0
n7 = _N.new('ShaderNodeMixRGB'); n7.name = 'Mix (Legacy)'; n7.location = (0, 0)
n7.blend_type = 'ADD'
n7.inputs[0].default_value = 1.0
_L.new(n1.outputs[0], n2.inputs[0])
_L.new(n1.outputs[1], n2.inputs[4])
_L.new(n2.outputs[0], n0.inputs[0])
_L.new(n3.outputs[0], n4.inputs[3])
_L.new(n5.outputs[0], n6.inputs[3])
_L.new(n4.outputs[0], n7.inputs[1])
_L.new(n6.outputs[0], n7.inputs[2])
_L.new(n7.outputs[0], n2.inputs[5])
n0.is_active_output = True

# ---- world
world_world = bpy.data.worlds.new('World'); scene.world = world_world
world_world.use_nodes = True; world_world.node_tree.nodes.clear()
_N = world_world.node_tree.nodes; _L = world_world.node_tree.links
n0 = _N.new('ShaderNodeOutputWorld'); n0.name = 'World Output'; n0.location = (300, 300)
n1 = _N.new('ShaderNodeBackground'); n1.name = 'Background'; n1.location = (10, 300)
n1.inputs[0].default_value = (0.05088, 0.05088, 0.05088, 1.0)
_L.new(n1.outputs[0], n0.inputs[0])
n0.is_active_output = True
world_world.color = (0.05088, 0.05088, 0.05088)
world_world.use_sun_shadow = False
world_world.sun_shadow_jitter_overblur = 0.0

# ---- cameras
cam_camera_001 = bpy.data.cameras.new('Camera.001')
cam_camera_001.lens = 85.0
cam_camera_001.dof.use_dof = True
cam_camera_001.dof.focus_distance = 2.38
cam_camera_001.dof.aperture_fstop = 1.8

# ---- lights
light_spot = bpy.data.lights.new('Spot', 'SPOT')
light_spot.color = (0.956, 0.839, 0.761)
light_spot.transmission_factor = 0.0
light_spot.energy = 1500.0
light_spot.shadow_maximum_resolution = 0.006
light_spot.use_absolute_resolution = True

# ---- meshes
me_page_0 = bpy.data.meshes.new('page_0')
me_page_0.from_pydata([(-0.3595, 1.5, 0.0), (0.4132, 1.5, 0.0), (-0.3595, 2.5, 0.0), (0.4132, 2.5, 0.0)], [], [(0, 1, 3, 2)])
_uv = me_page_0.uv_layers.new(name='UVMap')
_uv.uv.foreach_set('vector', [0.0, 0.0, 1.0, 0.0, 1.0, 1.0, 0.0, 1.0])
me_page_0.materials.append(mat_page_0)
me_page_0.update()
me_page_1 = bpy.data.meshes.new('page_1')
me_page_1.from_pydata([(-0.3697, 1.5, -0.0005), (0.4031, 1.5, -0.0005), (-0.3697, 2.5, -0.0005), (0.4031, 2.5, -0.0005)], [], [(0, 1, 3, 2)])
_uv = me_page_1.uv_layers.new(name='UVMap')
_uv.uv.foreach_set('vector', [0.0, 0.0, 1.0, 0.0, 1.0, 1.0, 0.0, 1.0])
me_page_1.materials.append(mat_page_1)
me_page_1.update()
me_page_10 = bpy.data.meshes.new('page_10')
me_page_10.from_pydata([(-0.3381, 1.499, -0.001), (0.4346, 1.499, -0.001), (-0.3381, 2.499, -0.001), (0.4346, 2.499, -0.001)], [], [(0, 1, 3, 2)])
_uv = me_page_10.uv_layers.new(name='UVMap')
_uv.uv.foreach_set('vector', [0.0, 0.0, 1.0, 0.0, 1.0, 1.0, 0.0, 1.0])
me_page_10.materials.append(mat_page_10)
me_page_10.update()
me_page_11 = bpy.data.meshes.new('page_11')
me_page_11.from_pydata([(-0.3203, 1.499, -0.0015), (0.4524, 1.499, -0.0015), (-0.3203, 2.499, -0.0015), (0.4524, 2.499, -0.0015)], [], [(0, 1, 3, 2)])
_uv = me_page_11.uv_layers.new(name='UVMap')
_uv.uv.foreach_set('vector', [0.0, 0.0, 1.0, 0.0, 1.0, 1.0, 0.0, 1.0])
me_page_11.materials.append(mat_page_11)
me_page_11.update()
me_page_12 = bpy.data.meshes.new('page_12')
me_page_12.from_pydata([(-0.4171, 1.5, -0.002), (0.3556, 1.5, -0.002), (-0.4171, 2.5, -0.002), (0.3556, 2.5, -0.002)], [], [(0, 1, 3, 2)])
_uv = me_page_12.uv_layers.new(name='UVMap')
_uv.uv.foreach_set('vector', [0.0, 0.0, 1.0, 0.0, 1.0, 1.0, 0.0, 1.0])
me_page_12.materials.append(mat_page_12)
me_page_12.update()
me_page_13 = bpy.data.meshes.new('page_13')
me_page_13.from_pydata([(-0.3597, 1.5, -0.0025), (0.413, 1.5, -0.0025), (-0.3597, 2.5, -0.0025), (0.413, 2.5, -0.0025)], [], [(0, 1, 3, 2)])
_uv = me_page_13.uv_layers.new(name='UVMap')
_uv.uv.foreach_set('vector', [0.0, 0.0, 1.0, 0.0, 1.0, 1.0, 0.0, 1.0])
me_page_13.materials.append(mat_page_13)
me_page_13.update()
me_page_14 = bpy.data.meshes.new('page_14')
me_page_14.from_pydata([(-0.3953, 1.5, -0.003), (0.3774, 1.5, -0.003), (-0.3953, 2.5, -0.003), (0.3774, 2.5, -0.003)], [], [(0, 1, 3, 2)])
_uv = me_page_14.uv_layers.new(name='UVMap')
_uv.uv.foreach_set('vector', [0.0, 0.0, 1.0, 0.0, 1.0, 1.0, 0.0, 1.0])
me_page_14.materials.append(mat_page_14)
me_page_14.update()
me_page_15 = bpy.data.meshes.new('page_15')
me_page_15.from_pydata([(-0.4031, 1.5, -0.0035), (0.3696, 1.5, -0.0035), (-0.4031, 2.5, -0.0035), (0.3696, 2.5, -0.0035)], [], [(0, 1, 3, 2)])
_uv = me_page_15.uv_layers.new(name='UVMap')
_uv.uv.foreach_set('vector', [0.0, 0.0, 1.0, 0.0, 1.0, 1.0, 0.0, 1.0])
me_page_15.materials.append(mat_page_15)
me_page_15.update()
me_page_16 = bpy.data.meshes.new('page_16')
me_page_16.from_pydata([(-0.3693, 1.5, -0.004), (0.4034, 1.5, -0.004), (-0.3693, 2.5, -0.004), (0.4034, 2.5, -0.004)], [], [(0, 1, 3, 2)])
_uv = me_page_16.uv_layers.new(name='UVMap')
_uv.uv.foreach_set('vector', [0.0, 0.0, 1.0, 0.0, 1.0, 1.0, 0.0, 1.0])
me_page_16.materials.append(mat_page_16)
me_page_16.update()
me_page_17 = bpy.data.meshes.new('page_17')
me_page_17.from_pydata([(-0.3712, 1.5, -0.0045), (0.4015, 1.5, -0.0045), (-0.3712, 2.5, -0.0045), (0.4015, 2.5, -0.0045)], [], [(0, 1, 3, 2)])
_uv = me_page_17.uv_layers.new(name='UVMap')
_uv.uv.foreach_set('vector', [0.0, 0.0, 1.0, 0.0, 1.0, 1.0, 0.0, 1.0])
me_page_17.materials.append(mat_page_17)
me_page_17.update()
me_page_18 = bpy.data.meshes.new('page_18')
me_page_18.from_pydata([(-0.4683, 1.498, -0.005), (0.3044, 1.498, -0.005), (-0.4683, 2.498, -0.005), (0.3044, 2.498, -0.005)], [], [(0, 1, 3, 2)])
_uv = me_page_18.uv_layers.new(name='UVMap')
_uv.uv.foreach_set('vector', [0.0, 0.0, 1.0, 0.0, 1.0, 1.0, 0.0, 1.0])
me_page_18.materials.append(mat_page_18)
me_page_18.update()
me_page_2 = bpy.data.meshes.new('page_2')
me_page_2.from_pydata([(-0.4392, 1.499, -0.0055), (0.3335, 1.499, -0.0055), (-0.4392, 2.499, -0.0055), (0.3335, 2.499, -0.0055)], [], [(0, 1, 3, 2)])
_uv = me_page_2.uv_layers.new(name='UVMap')
_uv.uv.foreach_set('vector', [0.0, 0.0, 1.0, 0.0, 1.0, 1.0, 0.0, 1.0])
me_page_2.materials.append(mat_page_2)
me_page_2.update()
me_page_3 = bpy.data.meshes.new('page_3')
me_page_3.from_pydata([(-0.334, 1.499, -0.006), (0.4387, 1.499, -0.006), (-0.334, 2.499, -0.006), (0.4387, 2.499, -0.006)], [], [(0, 1, 3, 2)])
_uv = me_page_3.uv_layers.new(name='UVMap')
_uv.uv.foreach_set('vector', [0.0, 0.0, 1.0, 0.0, 1.0, 1.0, 0.0, 1.0])
me_page_3.materials.append(mat_page_3)
me_page_3.update()
me_page_4 = bpy.data.meshes.new('page_4')
me_page_4.from_pydata([(-0.4261, 1.5, -0.0065), (0.3466, 1.5, -0.0065), (-0.4261, 2.5, -0.0065), (0.3466, 2.5, -0.0065)], [], [(0, 1, 3, 2)])
_uv = me_page_4.uv_layers.new(name='UVMap')
_uv.uv.foreach_set('vector', [0.0, 0.0, 1.0, 0.0, 1.0, 1.0, 0.0, 1.0])
me_page_4.materials.append(mat_page_4)
me_page_4.update()
me_page_5 = bpy.data.meshes.new('page_5')
me_page_5.from_pydata([(-0.4013, 1.5, -0.007), (0.3714, 1.5, -0.007), (-0.4013, 2.5, -0.007), (0.3714, 2.5, -0.007)], [], [(0, 1, 3, 2)])
_uv = me_page_5.uv_layers.new(name='UVMap')
_uv.uv.foreach_set('vector', [0.0, 0.0, 1.0, 0.0, 1.0, 1.0, 0.0, 1.0])
me_page_5.materials.append(mat_page_5)
me_page_5.update()
me_page_6 = bpy.data.meshes.new('page_6')
me_page_6.from_pydata([(-0.4277, 1.5, -0.0075), (0.3451, 1.5, -0.0075), (-0.4277, 2.5, -0.0075), (0.3451, 2.5, -0.0075)], [], [(0, 1, 3, 2)])
_uv = me_page_6.uv_layers.new(name='UVMap')
_uv.uv.foreach_set('vector', [0.0, 0.0, 1.0, 0.0, 1.0, 1.0, 0.0, 1.0])
me_page_6.materials.append(mat_page_6)
me_page_6.update()
me_page_7 = bpy.data.meshes.new('page_7')
me_page_7.from_pydata([(-0.3779, 1.5, -0.008), (0.3948, 1.5, -0.008), (-0.3779, 2.5, -0.008), (0.3948, 2.5, -0.008)], [], [(0, 1, 3, 2)])
_uv = me_page_7.uv_layers.new(name='UVMap')
_uv.uv.foreach_set('vector', [0.0, 0.0, 1.0, 0.0, 1.0, 1.0, 0.0, 1.0])
me_page_7.materials.append(mat_page_7)
me_page_7.update()
me_page_8 = bpy.data.meshes.new('page_8')
me_page_8.from_pydata([(-0.4141, 1.5, -0.0085), (0.3586, 1.5, -0.0085), (-0.4141, 2.5, -0.0085), (0.3586, 2.5, -0.0085)], [], [(0, 1, 3, 2)])
_uv = me_page_8.uv_layers.new(name='UVMap')
_uv.uv.foreach_set('vector', [0.0, 0.0, 1.0, 0.0, 1.0, 1.0, 0.0, 1.0])
me_page_8.materials.append(mat_page_8)
me_page_8.update()
me_page_9 = bpy.data.meshes.new('page_9')
me_page_9.from_pydata([(-0.3928, 1.5, -0.009), (0.3799, 1.5, -0.009), (-0.3928, 2.5, -0.009), (0.3799, 2.5, -0.009)], [], [(0, 1, 3, 2)])
_uv = me_page_9.uv_layers.new(name='UVMap')
_uv.uv.foreach_set('vector', [0.0, 0.0, 1.0, 0.0, 1.0, 1.0, 0.0, 1.0])
me_page_9.materials.append(mat_page_9)
me_page_9.update()
me_plane = bpy.data.meshes.new('Plane')
me_plane.from_pydata([(-5.0, -5.0, 0.0), (5.0, -5.0, 0.0), (-5.0, 5.0, 0.0), (5.0, 5.0, 0.0)], [], [(0, 1, 3, 2)])
_uv = me_plane.uv_layers.new(name='UVMap')
_uv.uv.foreach_set('vector', [0.0, 0.0, 1.0, 0.0, 1.0, 1.0, 0.0, 1.0])
me_plane.update()

# ---- objects
ob_page_0 = bpy.data.objects.new('page_0', me_page_0)
ob_page_1 = bpy.data.objects.new('page_1', me_page_1)
ob_page_10 = bpy.data.objects.new('page_10', me_page_10)
ob_page_11 = bpy.data.objects.new('page_11', me_page_11)
ob_page_12 = bpy.data.objects.new('page_12', me_page_12)
ob_page_13 = bpy.data.objects.new('page_13', me_page_13)
ob_page_14 = bpy.data.objects.new('page_14', me_page_14)
ob_page_15 = bpy.data.objects.new('page_15', me_page_15)
ob_page_16 = bpy.data.objects.new('page_16', me_page_16)
ob_page_17 = bpy.data.objects.new('page_17', me_page_17)
ob_page_18 = bpy.data.objects.new('page_18', me_page_18)
ob_page_2 = bpy.data.objects.new('page_2', me_page_2)
ob_page_3 = bpy.data.objects.new('page_3', me_page_3)
ob_page_4 = bpy.data.objects.new('page_4', me_page_4)
ob_page_5 = bpy.data.objects.new('page_5', me_page_5)
ob_page_6 = bpy.data.objects.new('page_6', me_page_6)
ob_page_7 = bpy.data.objects.new('page_7', me_page_7)
ob_page_8 = bpy.data.objects.new('page_8', me_page_8)
ob_page_9 = bpy.data.objects.new('page_9', me_page_9)
ob_backgroundplane = bpy.data.objects.new('BackgroundPlane', me_plane)
ob_spot = bpy.data.objects.new('Spot', light_spot)
ob_camera = bpy.data.objects.new('Camera', cam_camera_001)

# ---- transforms, parenting, visibility, modifiers, constraints
ob_page_0.location = (0.0, 0.0, 0.0)
ob_page_0.rotation_euler = (0.0, -0.0, 0.01485)
ob_page_1.location = (0.0, 0.0, 0.0)
ob_page_1.rotation_euler = (0.0, -0.0, 0.03292)
ob_page_10.location = (0.0, 0.0, 0.0)
ob_page_10.rotation_euler = (0.0, -0.0, 0.07545)
ob_page_11.location = (0.0, 0.0, 0.0)
ob_page_11.rotation_euler = (0.0, -0.0, 0.1153)
ob_page_12.location = (0.0, 0.0, 0.0)
ob_page_12.rotation_euler = (0.0, -0.0, 0.08412)
ob_page_13.location = (0.0, 0.0, 0.0)
ob_page_13.rotation_euler = (0.0, -0.0, 0.1492)
ob_page_14.location = (0.0, 0.0, 0.0)
ob_page_14.rotation_euler = (0.0, -0.0, 0.1572)
ob_page_15.location = (0.0, 0.0, 0.0)
ob_page_15.rotation_euler = (0.0, -0.0, 0.1823)
ob_page_16.location = (0.0, 0.0, 0.0)
ob_page_16.rotation_euler = (0.0, -0.0, 0.2244)
ob_page_17.location = (0.0, 0.0, 0.0)
ob_page_17.rotation_euler = (0.0, -0.0, 0.2455)
ob_page_18.location = (0.0, 0.0, 0.0)
ob_page_18.rotation_euler = (0.0, -0.0, 0.2249)
ob_page_2.location = (0.0, 0.0, 0.0)
ob_page_2.rotation_euler = (0.0, -0.0, 0.2642)
ob_page_3.location = (0.0, 0.0, 0.0)
ob_page_3.rotation_euler = (0.0, -0.0, 0.3381)
ob_page_4.location = (0.0, 0.0, 0.0)
ob_page_4.rotation_euler = (0.0, -0.0, 0.3178)
ob_page_5.location = (0.0, 0.0, 0.0)
ob_page_5.rotation_euler = (0.0, -0.0, 0.3622)
ob_page_6.location = (0.0, 0.0, 0.0)
ob_page_6.rotation_euler = (0.0, -0.0, 0.3728)
ob_page_7.location = (0.0, 0.0, 0.0)
ob_page_7.rotation_euler = (0.0, -0.0, 0.4266)
ob_page_8.location = (0.0, 0.0, 0.0)
ob_page_8.rotation_euler = (0.0, -0.0, 0.4262)
ob_page_9.location = (0.0, 0.0, 0.0)
ob_page_9.rotation_euler = (0.0, -0.0, 0.4705)
ob_backgroundplane.location = (0.0, 0.0, -0.01)
ob_spot.location = (-5.0, 5.0, 5.0)
ob_spot.rotation_euler = (-0.5934, -0.6458, 0.2618)
ob_camera.location = (-0.45, 0.65, 1.6)
ob_camera.rotation_euler = (0.7854, 0.0, -0.1745)

# ---- collection membership
col_collection.objects.link(ob_page_0)
col_collection.objects.link(ob_page_1)
col_collection.objects.link(ob_page_10)
col_collection.objects.link(ob_page_11)
col_collection.objects.link(ob_page_12)
col_collection.objects.link(ob_page_13)
col_collection.objects.link(ob_page_14)
col_collection.objects.link(ob_page_15)
col_collection.objects.link(ob_page_16)
col_collection.objects.link(ob_page_17)
col_collection.objects.link(ob_page_18)
col_collection.objects.link(ob_page_2)
col_collection.objects.link(ob_page_3)
col_collection.objects.link(ob_page_4)
col_collection.objects.link(ob_page_5)
col_collection.objects.link(ob_page_6)
col_collection.objects.link(ob_page_7)
col_collection.objects.link(ob_page_8)
col_collection.objects.link(ob_page_9)
col_collection.objects.link(ob_backgroundplane)
col_collection.objects.link(ob_spot)
col_collection.objects.link(ob_camera)

# ---- scene / render settings (as saved in the file)
scene.camera = ob_camera
scene.frame_start = 1; scene.frame_end = 250; scene.frame_set(1)
scene.render.engine = 'CYCLES'
scene.render.film_transparent = True
scene.cycles.use_denoising = False
scene.cycles.samples = 1024
scene.cycles.sampling_pattern = 'TABULATED_SOBOL'
scene.view_settings.look = 'Very High Contrast'
scene.view_settings.view_transform = 'Filmic'
bpy.context.view_layer.update()

